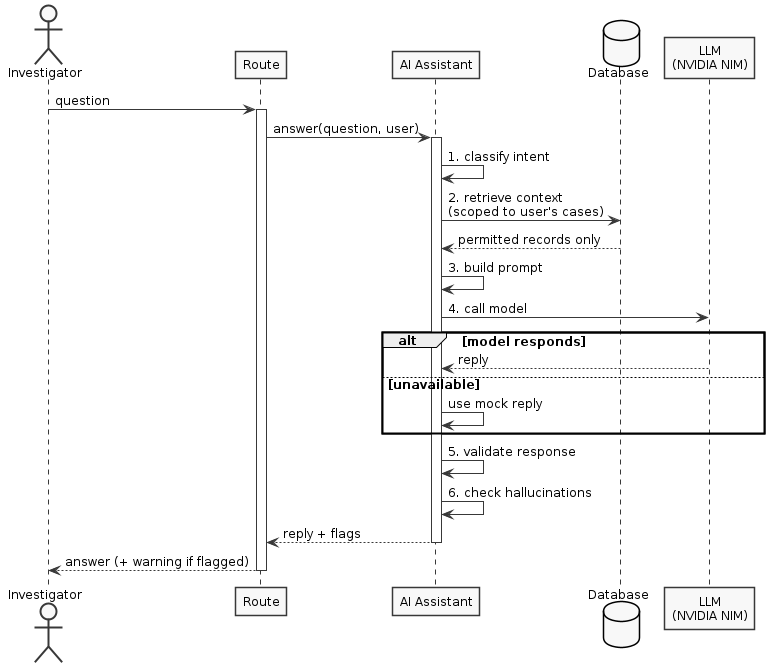

The diagram above was rendered by PlantUML. Its source (embedded in the PNG):
@startuml
skinparam monochrome true
skinparam shadowing false
skinparam defaultFontName Arial
skinparam defaultFontSize 12
skinparam backgroundColor white

actor Investigator
participant "Route" as R
participant "AI Assistant" as A
database "Database" as DB
participant "LLM\n(NVIDIA NIM)" as LLM

Investigator -> R : question
activate R
R -> A : answer(question, user)
activate A

A -> A : 1. classify intent
A -> DB : 2. retrieve context\n(scoped to user's cases)
DB --> A : permitted records only
A -> A : 3. build prompt

A -> LLM : 4. call model
alt model responds
  LLM --> A : reply
else unavailable
  A -> A : use mock reply
end

A -> A : 5. validate response
A -> A : 6. check hallucinations

A --> R : reply + flags
deactivate A
R --> Investigator : answer (+ warning if flagged)
deactivate R
@enduml